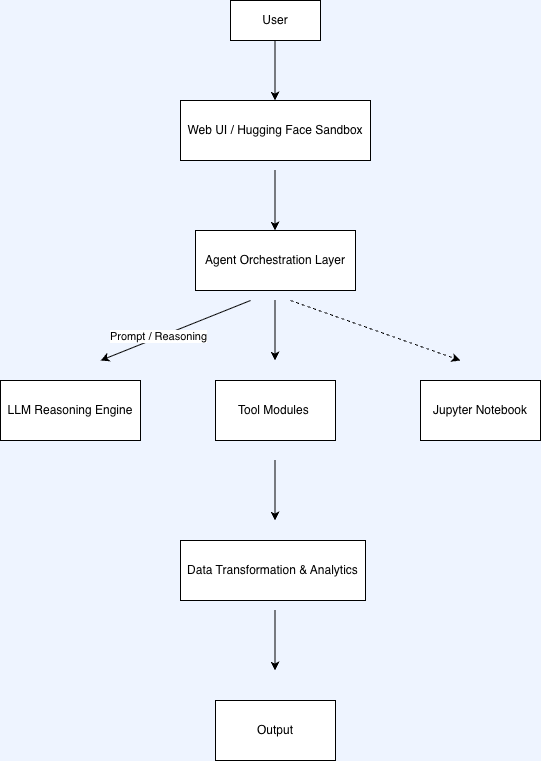

The diagram above was exported from draw.io. Its source (the exported page's mxGraphModel, read from the mxfile embedded in the PNG):
<mxGraphModel dx="969" dy="584" grid="0" gridSize="10" guides="1" tooltips="1" connect="1" arrows="1" fold="1" page="1" pageScale="1" pageWidth="1169" pageHeight="827" background="#EEF4FF" math="0" shadow="0">
  <root>
    <mxCell id="0" />
    <mxCell id="1" parent="0" />
    <mxCell id="ETszpzgHCLpcbRJdZBnM-1" parent="1" style="rounded=0;whiteSpace=wrap;html=1;" value="User" vertex="1">
      <mxGeometry height="40" width="90" x="380" y="10" as="geometry" />
    </mxCell>
    <mxCell id="ETszpzgHCLpcbRJdZBnM-2" edge="1" parent="1" style="endArrow=classic;html=1;rounded=0;" value="">
      <mxGeometry height="50" relative="1" width="50" as="geometry">
        <Array as="points" />
        <mxPoint x="424.5" y="50" as="sourcePoint" />
        <mxPoint x="424.5" y="110" as="targetPoint" />
      </mxGeometry>
    </mxCell>
    <mxCell id="ETszpzgHCLpcbRJdZBnM-3" parent="1" style="rounded=0;whiteSpace=wrap;html=1;" value="Web UI / Hugging Face Sandbox" vertex="1">
      <mxGeometry height="60" width="190" x="330" y="110" as="geometry" />
    </mxCell>
    <mxCell id="ETszpzgHCLpcbRJdZBnM-4" edge="1" parent="1" style="endArrow=classic;html=1;rounded=0;" value="">
      <mxGeometry height="50" relative="1" width="50" as="geometry">
        <mxPoint x="424.5" y="180" as="sourcePoint" />
        <mxPoint x="424.5" y="240" as="targetPoint" />
      </mxGeometry>
    </mxCell>
    <mxCell id="ETszpzgHCLpcbRJdZBnM-5" parent="1" style="rounded=0;whiteSpace=wrap;html=1;" value="Agent Orchestration Layer" vertex="1">
      <mxGeometry height="60" width="160" x="345" y="240" as="geometry" />
    </mxCell>
    <mxCell id="ETszpzgHCLpcbRJdZBnM-6" edge="1" parent="1" style="endArrow=classic;html=1;rounded=0;" value="">
      <mxGeometry height="50" relative="1" width="50" as="geometry">
        <mxPoint x="424.5" y="310" as="sourcePoint" />
        <mxPoint x="424.5" y="370" as="targetPoint" />
      </mxGeometry>
    </mxCell>
    <mxCell id="ETszpzgHCLpcbRJdZBnM-7" parent="1" style="rounded=0;whiteSpace=wrap;html=1;" value="LLM Reasoning Engine" vertex="1">
      <mxGeometry height="60" width="140" x="150" y="390" as="geometry" />
    </mxCell>
    <mxCell id="ETszpzgHCLpcbRJdZBnM-8" parent="1" style="rounded=0;whiteSpace=wrap;html=1;" value="Tool Modules&amp;nbsp;" vertex="1">
      <mxGeometry height="60" width="120" x="365" y="390" as="geometry" />
    </mxCell>
    <mxCell id="ETszpzgHCLpcbRJdZBnM-9" parent="1" style="rounded=0;whiteSpace=wrap;html=1;" value="Jupyter Notebook" vertex="1">
      <mxGeometry height="60" width="120" x="570" y="390" as="geometry" />
    </mxCell>
    <mxCell id="ETszpzgHCLpcbRJdZBnM-10" edge="1" parent="1" style="endArrow=classic;html=1;rounded=0;dashed=1;" value="">
      <mxGeometry height="50" relative="1" width="50" as="geometry">
        <mxPoint x="440" y="310" as="sourcePoint" />
        <mxPoint x="610" y="370" as="targetPoint" />
      </mxGeometry>
    </mxCell>
    <mxCell id="ETszpzgHCLpcbRJdZBnM-11" edge="1" parent="1" style="endArrow=classic;html=1;rounded=0;" value="">
      <mxGeometry height="50" relative="1" width="50" as="geometry">
        <mxPoint x="400" y="310" as="sourcePoint" />
        <mxPoint x="250" y="370" as="targetPoint" />
      </mxGeometry>
    </mxCell>
    <mxCell id="ETszpzgHCLpcbRJdZBnM-17" connectable="0" parent="ETszpzgHCLpcbRJdZBnM-11" style="edgeLabel;html=1;align=center;verticalAlign=middle;resizable=0;points=[];" value="Prompt / Reasoning" vertex="1">
      <mxGeometry relative="1" x="0.223" y="-1" as="geometry">
        <mxPoint as="offset" />
      </mxGeometry>
    </mxCell>
    <mxCell id="ETszpzgHCLpcbRJdZBnM-12" edge="1" parent="1" style="endArrow=classic;html=1;rounded=0;" value="">
      <mxGeometry height="50" relative="1" width="50" as="geometry">
        <mxPoint x="424.5" y="470" as="sourcePoint" />
        <mxPoint x="424.5" y="530" as="targetPoint" />
      </mxGeometry>
    </mxCell>
    <mxCell id="ETszpzgHCLpcbRJdZBnM-13" parent="1" style="rounded=0;whiteSpace=wrap;html=1;" value="Data Transformation &amp;amp; Analytics" vertex="1">
      <mxGeometry height="60" width="185" x="330" y="550" as="geometry" />
    </mxCell>
    <mxCell id="ETszpzgHCLpcbRJdZBnM-14" edge="1" parent="1" style="endArrow=classic;html=1;rounded=0;" value="">
      <mxGeometry height="50" relative="1" width="50" as="geometry">
        <mxPoint x="424.5" y="620" as="sourcePoint" />
        <mxPoint x="424.5" y="680" as="targetPoint" />
      </mxGeometry>
    </mxCell>
    <mxCell id="ETszpzgHCLpcbRJdZBnM-15" parent="1" style="rounded=0;whiteSpace=wrap;html=1;" value="Output" vertex="1">
      <mxGeometry height="60" width="120" x="365" y="710" as="geometry" />
    </mxCell>
  </root>
</mxGraphModel>